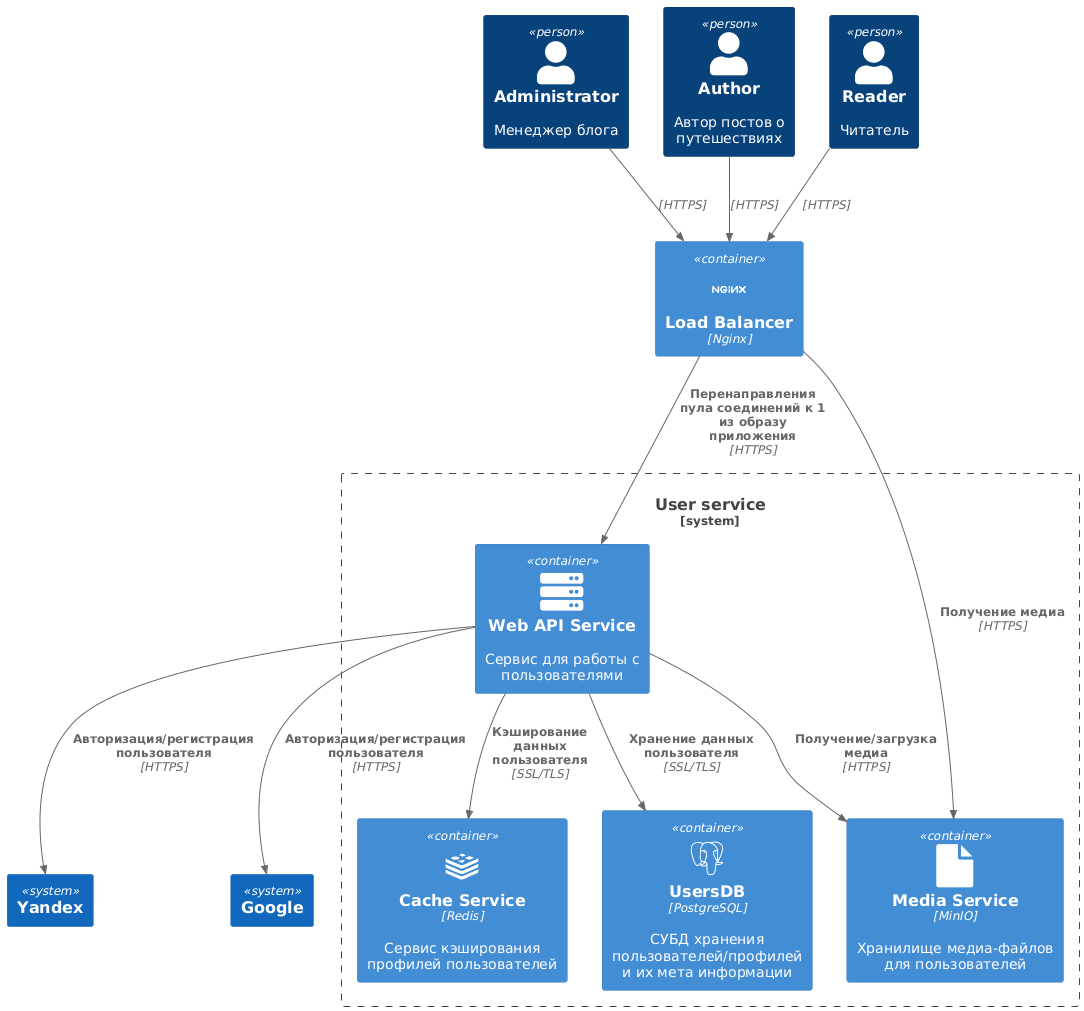

The diagram above was rendered by PlantUML. Its source (embedded in the PNG):
@startuml
!include https://raw.githubusercontent.com/plantuml-stdlib/C4-PlantUML/master/C4_Container.puml
!define DEVICONS https://raw.githubusercontent.com/tupadr3/plantuml-icon-font-sprites/master/devicons
!define FONTAWESOME https://raw.githubusercontent.com/tupadr3/plantuml-icon-font-sprites/master/font-awesome-5
!define ICONURL https://raw.githubusercontent.com/tupadr3/plantuml-icon-font-sprites/v3.0.0/icons

!include DEVICONS/nginx.puml
!include DEVICONS/postgresql.puml
!include DEVICONS/redis.puml
!include FONTAWESOME/server.puml
!include ICONURL/font-awesome/file.puml

Person(admin, "Administrator", "Менеджер блога")
Person(author, "Author", "Автор постов о путешествиях")
Person(reader, "Reader", "Читатель")

Container(loadBalancer, "Load Balancer", "Nginx", "", "nginx")

System_Boundary(user_service, "User service") {
    Container(api, "Web API Service", "", "Сервис для работы с пользователями", "server")
    Container(cache, "Cache Service", "Redis", "Сервис кэширования профилей пользователей", "redis")

    Container(postgresql, "UsersDB", "PostgreSQL", "СУБД хранения пользователей/профилей и их мета информации", "postgresql")

    Container(s3, "Media Service", "MinIO", "Хранилище медиа-файлов для пользователей", "file")
}
System(yandex, "Yandex")
System(google, "Google")

Rel(admin, loadBalancer, "", "HTTPS")
Rel(author, loadBalancer, "", "HTTPS")
Rel(reader, loadBalancer, "", "HTTPS")

Rel(loadBalancer, api, "Перенаправления пула соединений к 1 из образу приложения", "HTTPS")

Rel(api, cache, "Кэширование данных пользователя", "SSL/TLS")
Rel(api, postgresql, "Хранение данных пользователя", "SSL/TLS")

Rel(api, s3, "Получение/загрузка медиа", "HTTPS")
Rel(loadBalancer, s3, "Получение медиа", "HTTPS")

Rel(api, yandex, "Авторизация/регистрация пользователя", "HTTPS")
Rel(api, google, "Авторизация/регистрация пользователя", "HTTPS")
@enduml